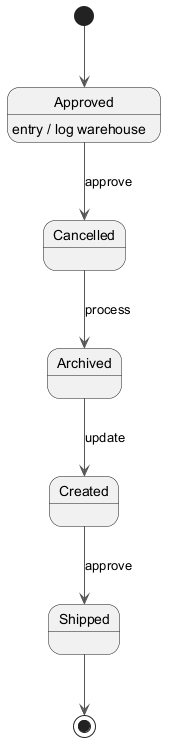

The diagram above was rendered by PlantUML. Its source (embedded in the PNG):
@startuml
skinparam ArrowColor #555555
[*] --> Approved
Approved --> Cancelled : approve
Approved : entry / log warehouse
Cancelled --> Archived : process
Archived --> Created : update
Created --> Shipped : approve
Shipped --> [*]
@enduml